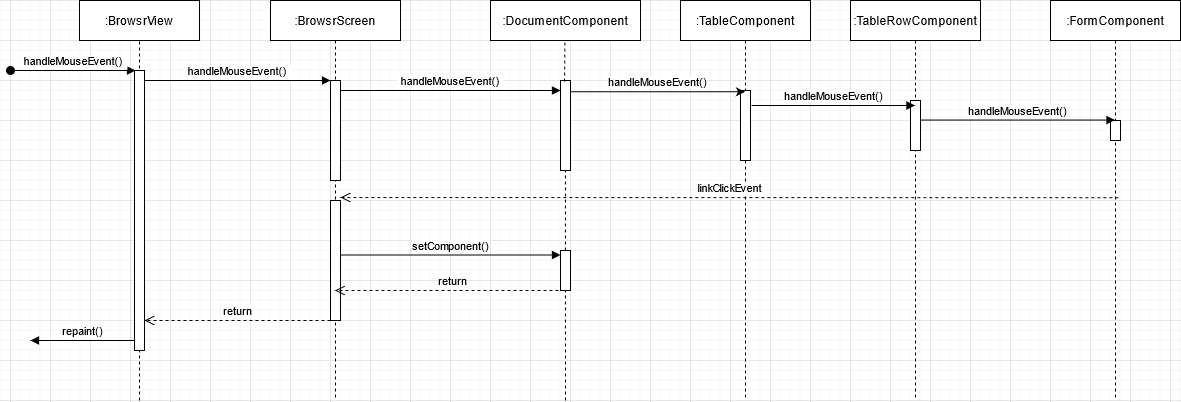

The diagram above was exported from draw.io. Its source (the exported page's mxGraphModel, read from the mxfile embedded in the PNG):
<mxGraphModel dx="1888" dy="615" grid="1" gridSize="10" guides="1" tooltips="1" connect="1" arrows="1" fold="1" page="1" pageScale="1" pageWidth="850" pageHeight="1100" math="0" shadow="0">
  <root>
    <mxCell id="0" />
    <mxCell id="1" parent="0" />
    <mxCell id="NFKft_IGcZNN0V376jzr-1" value="" style="points=[];perimeter=orthogonalPerimeter;rounded=0;shadow=0;strokeWidth=1;" parent="1" vertex="1">
      <mxGeometry x="-76" y="150" width="10" height="280" as="geometry" />
    </mxCell>
    <mxCell id="NFKft_IGcZNN0V376jzr-2" value="handleMouseEvent()" style="verticalAlign=bottom;startArrow=oval;endArrow=block;startSize=8;shadow=0;strokeWidth=1;" parent="1" edge="1">
      <mxGeometry relative="1" as="geometry">
        <mxPoint x="-200" y="150" as="sourcePoint" />
        <mxPoint x="-75" y="150" as="targetPoint" />
      </mxGeometry>
    </mxCell>
    <mxCell id="NFKft_IGcZNN0V376jzr-4" value="" style="points=[];perimeter=orthogonalPerimeter;rounded=0;shadow=0;strokeWidth=1;" parent="1" vertex="1">
      <mxGeometry x="350" y="160" width="10" height="90" as="geometry" />
    </mxCell>
    <mxCell id="NFKft_IGcZNN0V376jzr-6" value="handleMouseEvent()" style="verticalAlign=bottom;endArrow=block;shadow=0;strokeWidth=1;" parent="1" source="NFKft_IGcZNN0V376jzr-1" edge="1">
      <mxGeometry relative="1" as="geometry">
        <mxPoint x="275" y="160" as="sourcePoint" />
        <mxPoint x="120" y="160" as="targetPoint" />
      </mxGeometry>
    </mxCell>
    <mxCell id="NFKft_IGcZNN0V376jzr-7" value=":TableComponent" style="shape=umlLifeline;perimeter=lifelinePerimeter;container=1;collapsible=0;recursiveResize=0;rounded=0;shadow=0;strokeWidth=1;" parent="1" vertex="1">
      <mxGeometry x="470" y="80" width="130" height="400" as="geometry" />
    </mxCell>
    <mxCell id="NFKft_IGcZNN0V376jzr-8" value="" style="points=[];perimeter=orthogonalPerimeter;rounded=0;shadow=0;strokeWidth=1;" parent="NFKft_IGcZNN0V376jzr-7" vertex="1">
      <mxGeometry x="60" y="90" width="10" height="70" as="geometry" />
    </mxCell>
    <mxCell id="NFKft_IGcZNN0V376jzr-9" value="handleMouseEvent()" style="endArrow=classic;html=1;exitX=1;exitY=0.125;exitDx=0;exitDy=0;exitPerimeter=0;labelPosition=center;verticalLabelPosition=top;align=center;verticalAlign=bottom;" parent="1" source="NFKft_IGcZNN0V376jzr-4" target="NFKft_IGcZNN0V376jzr-7" edge="1">
      <mxGeometry width="50" height="50" relative="1" as="geometry">
        <mxPoint x="400" y="340" as="sourcePoint" />
        <mxPoint x="450" y="290" as="targetPoint" />
      </mxGeometry>
    </mxCell>
    <mxCell id="NFKft_IGcZNN0V376jzr-10" value=":TableRowComponent" style="shape=umlLifeline;perimeter=lifelinePerimeter;container=1;collapsible=0;recursiveResize=0;rounded=0;shadow=0;strokeWidth=1;" parent="1" vertex="1">
      <mxGeometry x="640" y="80" width="130" height="400" as="geometry" />
    </mxCell>
    <mxCell id="NFKft_IGcZNN0V376jzr-11" value="" style="points=[];perimeter=orthogonalPerimeter;rounded=0;shadow=0;strokeWidth=1;" parent="NFKft_IGcZNN0V376jzr-10" vertex="1">
      <mxGeometry x="60" y="100" width="10" height="50" as="geometry" />
    </mxCell>
    <mxCell id="NFKft_IGcZNN0V376jzr-12" value=":FormComponent" style="shape=umlLifeline;perimeter=lifelinePerimeter;container=1;collapsible=0;recursiveResize=0;rounded=0;shadow=0;strokeWidth=1;" parent="1" vertex="1">
      <mxGeometry x="840" y="80" width="130" height="400" as="geometry" />
    </mxCell>
    <mxCell id="NFKft_IGcZNN0V376jzr-13" value="" style="points=[];perimeter=orthogonalPerimeter;rounded=0;shadow=0;strokeWidth=1;" parent="NFKft_IGcZNN0V376jzr-12" vertex="1">
      <mxGeometry x="60" y="120" width="10" height="20" as="geometry" />
    </mxCell>
    <mxCell id="NFKft_IGcZNN0V376jzr-14" value="handleMouseEvent()" style="html=1;verticalAlign=bottom;endArrow=block;" parent="1" target="NFKft_IGcZNN0V376jzr-10" edge="1">
      <mxGeometry width="80" relative="1" as="geometry">
        <mxPoint x="541" y="185" as="sourcePoint" />
        <mxPoint x="630" y="240" as="targetPoint" />
      </mxGeometry>
    </mxCell>
    <mxCell id="NFKft_IGcZNN0V376jzr-15" value="handleMouseEvent()" style="html=1;verticalAlign=bottom;endArrow=block;exitX=1.018;exitY=0.391;exitDx=0;exitDy=0;exitPerimeter=0;" parent="1" source="NFKft_IGcZNN0V376jzr-11" target="NFKft_IGcZNN0V376jzr-12" edge="1">
      <mxGeometry width="80" relative="1" as="geometry">
        <mxPoint x="780" y="220" as="sourcePoint" />
        <mxPoint x="820" y="190" as="targetPoint" />
      </mxGeometry>
    </mxCell>
    <mxCell id="NFKft_IGcZNN0V376jzr-16" value="linkClickEvent" style="html=1;verticalAlign=bottom;endArrow=open;dashed=1;endSize=8;exitX=0.522;exitY=0.493;exitDx=0;exitDy=0;exitPerimeter=0;" parent="1" source="NFKft_IGcZNN0V376jzr-12" edge="1">
      <mxGeometry relative="1" as="geometry">
        <mxPoint x="907.8600000000001" y="264.46000000000004" as="sourcePoint" />
        <mxPoint x="130" y="277" as="targetPoint" />
      </mxGeometry>
    </mxCell>
    <mxCell id="NFKft_IGcZNN0V376jzr-60" value="&lt;div&gt;:BrowsrView&lt;/div&gt;" style="rounded=0;whiteSpace=wrap;html=1;" parent="1" vertex="1">
      <mxGeometry x="-131" y="80" width="120" height="40" as="geometry" />
    </mxCell>
    <mxCell id="NFKft_IGcZNN0V376jzr-61" value="" style="endArrow=none;dashed=1;html=1;entryX=0.5;entryY=1;entryDx=0;entryDy=0;" parent="1" target="NFKft_IGcZNN0V376jzr-60" edge="1">
      <mxGeometry width="50" height="50" relative="1" as="geometry">
        <mxPoint x="-71" y="148" as="sourcePoint" />
        <mxPoint x="239" y="260" as="targetPoint" />
      </mxGeometry>
    </mxCell>
    <mxCell id="NFKft_IGcZNN0V376jzr-62" value=":DocumentComponent" style="rounded=0;whiteSpace=wrap;html=1;" parent="1" vertex="1">
      <mxGeometry x="280" y="80" width="150" height="40" as="geometry" />
    </mxCell>
    <mxCell id="NFKft_IGcZNN0V376jzr-63" value="" style="endArrow=none;dashed=1;html=1;entryX=0.5;entryY=1;entryDx=0;entryDy=0;" parent="1" edge="1">
      <mxGeometry width="50" height="50" relative="1" as="geometry">
        <mxPoint x="354" y="161" as="sourcePoint" />
        <mxPoint x="354.40999999999997" y="122" as="targetPoint" />
      </mxGeometry>
    </mxCell>
    <mxCell id="NFKft_IGcZNN0V376jzr-64" value=":BrowsrScreen" style="shape=umlLifeline;perimeter=lifelinePerimeter;container=1;collapsible=0;recursiveResize=0;rounded=0;shadow=0;strokeWidth=1;" parent="1" vertex="1">
      <mxGeometry x="60" y="80" width="130" height="400" as="geometry" />
    </mxCell>
    <mxCell id="NFKft_IGcZNN0V376jzr-65" value="" style="points=[];perimeter=orthogonalPerimeter;rounded=0;shadow=0;strokeWidth=1;" parent="NFKft_IGcZNN0V376jzr-64" vertex="1">
      <mxGeometry x="60" y="80" width="10" height="100" as="geometry" />
    </mxCell>
    <mxCell id="NFKft_IGcZNN0V376jzr-82" value="" style="html=1;points=[];perimeter=orthogonalPerimeter;" parent="NFKft_IGcZNN0V376jzr-64" vertex="1">
      <mxGeometry x="60" y="200" width="10" height="120" as="geometry" />
    </mxCell>
    <mxCell id="FTipQsuluJWlZVX6lNk6-2" value="" style="endArrow=none;dashed=1;html=1;entryX=0.488;entryY=1.001;entryDx=0;entryDy=0;entryPerimeter=0;startArrow=none;" parent="1" source="vWgNi3ecB5m_JKv_0dIx-2" target="NFKft_IGcZNN0V376jzr-4" edge="1">
      <mxGeometry width="50" height="50" relative="1" as="geometry">
        <mxPoint x="355" y="490" as="sourcePoint" />
        <mxPoint x="280" y="640" as="targetPoint" />
      </mxGeometry>
    </mxCell>
    <mxCell id="FTipQsuluJWlZVX6lNk6-17" value="handleMouseEvent()" style="verticalAlign=bottom;endArrow=block;entryX=0;entryY=0.111;shadow=0;strokeWidth=1;entryDx=0;entryDy=0;entryPerimeter=0;" parent="1" target="NFKft_IGcZNN0V376jzr-4" edge="1">
      <mxGeometry relative="1" as="geometry">
        <mxPoint x="130" y="170.00000000000003" as="sourcePoint" />
        <mxPoint x="315.59000000000015" y="170.00000000000003" as="targetPoint" />
      </mxGeometry>
    </mxCell>
    <mxCell id="vWgNi3ecB5m_JKv_0dIx-1" value="setComponent()" style="html=1;verticalAlign=bottom;endArrow=block;" edge="1" parent="1" target="vWgNi3ecB5m_JKv_0dIx-2">
      <mxGeometry width="80" relative="1" as="geometry">
        <mxPoint x="130" y="334.5" as="sourcePoint" />
        <mxPoint x="210" y="334.5" as="targetPoint" />
      </mxGeometry>
    </mxCell>
    <mxCell id="vWgNi3ecB5m_JKv_0dIx-2" value="" style="html=1;points=[];perimeter=orthogonalPerimeter;" vertex="1" parent="1">
      <mxGeometry x="350" y="330" width="10" height="40" as="geometry" />
    </mxCell>
    <mxCell id="vWgNi3ecB5m_JKv_0dIx-3" value="" style="endArrow=none;dashed=1;html=1;entryX=0.488;entryY=1.001;entryDx=0;entryDy=0;entryPerimeter=0;" edge="1" parent="1" target="vWgNi3ecB5m_JKv_0dIx-2">
      <mxGeometry width="50" height="50" relative="1" as="geometry">
        <mxPoint x="355" y="480" as="sourcePoint" />
        <mxPoint x="354.8800000000001" y="250.09000000000003" as="targetPoint" />
      </mxGeometry>
    </mxCell>
    <mxCell id="vWgNi3ecB5m_JKv_0dIx-4" value="return" style="html=1;verticalAlign=bottom;endArrow=open;dashed=1;endSize=8;" edge="1" parent="1" target="NFKft_IGcZNN0V376jzr-64">
      <mxGeometry relative="1" as="geometry">
        <mxPoint x="360" y="370" as="sourcePoint" />
        <mxPoint x="280" y="370" as="targetPoint" />
      </mxGeometry>
    </mxCell>
    <mxCell id="vWgNi3ecB5m_JKv_0dIx-5" value="return" style="html=1;verticalAlign=bottom;endArrow=open;dashed=1;endSize=8;" edge="1" parent="1" target="NFKft_IGcZNN0V376jzr-1">
      <mxGeometry relative="1" as="geometry">
        <mxPoint x="120" y="400" as="sourcePoint" />
        <mxPoint x="-50" y="400" as="targetPoint" />
      </mxGeometry>
    </mxCell>
    <mxCell id="vWgNi3ecB5m_JKv_0dIx-6" value="repaint()" style="html=1;verticalAlign=bottom;endArrow=block;" edge="1" parent="1" source="NFKft_IGcZNN0V376jzr-1">
      <mxGeometry width="80" relative="1" as="geometry">
        <mxPoint x="-230" y="470" as="sourcePoint" />
        <mxPoint x="-180" y="420" as="targetPoint" />
      </mxGeometry>
    </mxCell>
    <mxCell id="vWgNi3ecB5m_JKv_0dIx-7" value="" style="endArrow=none;dashed=1;html=1;" edge="1" parent="1" target="NFKft_IGcZNN0V376jzr-1">
      <mxGeometry width="50" height="50" relative="1" as="geometry">
        <mxPoint x="-71" y="480" as="sourcePoint" />
        <mxPoint x="-46" y="460" as="targetPoint" />
      </mxGeometry>
    </mxCell>
  </root>
</mxGraphModel>